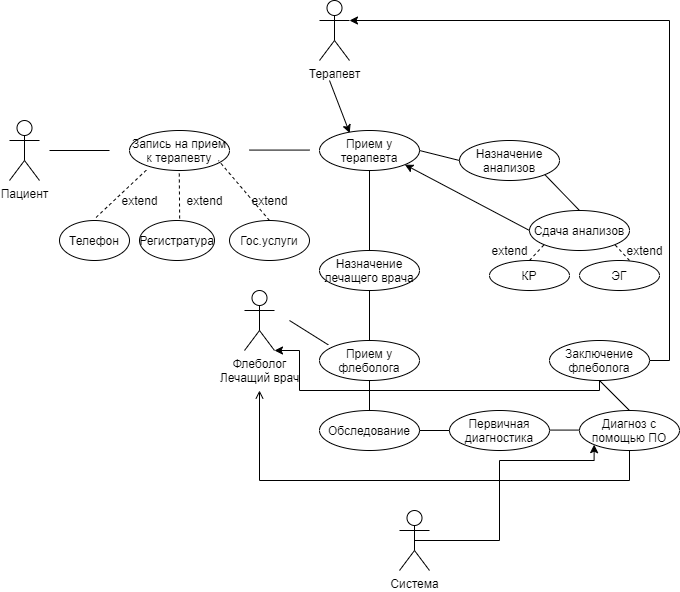

The diagram above was exported from draw.io. Its source (the exported page's mxGraphModel, read from the mxfile embedded in the PNG):
<mxGraphModel dx="1248" dy="663" grid="1" gridSize="10" guides="1" tooltips="1" connect="1" arrows="1" fold="1" page="1" pageScale="1" pageWidth="827" pageHeight="1169" math="0" shadow="0">
  <root>
    <mxCell id="0" />
    <mxCell id="1" parent="0" />
    <mxCell id="b_aoM5WCQlwcXKWQLSdb-1" value="Пациент&lt;br&gt;" style="shape=umlActor;verticalLabelPosition=bottom;verticalAlign=top;html=1;outlineConnect=0;" parent="1" vertex="1">
      <mxGeometry x="50" y="150" width="30" height="60" as="geometry" />
    </mxCell>
    <mxCell id="b_aoM5WCQlwcXKWQLSdb-4" value="Запись на прием к терапевту" style="ellipse;whiteSpace=wrap;html=1;align=center;" parent="1" vertex="1">
      <mxGeometry x="170" y="160" width="100" height="40" as="geometry" />
    </mxCell>
    <mxCell id="b_aoM5WCQlwcXKWQLSdb-5" value="" style="endArrow=none;dashed=1;html=1;entryX=0.185;entryY=0.951;entryDx=0;entryDy=0;entryPerimeter=0;exitX=0.522;exitY=-0.076;exitDx=0;exitDy=0;exitPerimeter=0;" parent="1" source="b_aoM5WCQlwcXKWQLSdb-8" target="b_aoM5WCQlwcXKWQLSdb-4" edge="1">
      <mxGeometry width="50" height="50" relative="1" as="geometry">
        <mxPoint x="170" y="250" as="sourcePoint" />
        <mxPoint x="220" y="200" as="targetPoint" />
      </mxGeometry>
    </mxCell>
    <mxCell id="b_aoM5WCQlwcXKWQLSdb-6" value="" style="endArrow=none;dashed=1;html=1;entryX=0.185;entryY=0.951;entryDx=0;entryDy=0;entryPerimeter=0;" parent="1" edge="1">
      <mxGeometry width="50" height="50" relative="1" as="geometry">
        <mxPoint x="220.25" y="260" as="sourcePoint" />
        <mxPoint x="219.75" y="200.00000000000006" as="targetPoint" />
      </mxGeometry>
    </mxCell>
    <mxCell id="b_aoM5WCQlwcXKWQLSdb-7" value="" style="endArrow=none;dashed=1;html=1;exitX=0.5;exitY=0;exitDx=0;exitDy=0;" parent="1" source="b_aoM5WCQlwcXKWQLSdb-10" edge="1">
      <mxGeometry width="50" height="50" relative="1" as="geometry">
        <mxPoint x="270" y="250" as="sourcePoint" />
        <mxPoint x="259" y="190" as="targetPoint" />
      </mxGeometry>
    </mxCell>
    <mxCell id="b_aoM5WCQlwcXKWQLSdb-8" value="Телефон" style="ellipse;whiteSpace=wrap;html=1;align=center;" parent="1" vertex="1">
      <mxGeometry x="100" y="250" width="70" height="40" as="geometry" />
    </mxCell>
    <mxCell id="b_aoM5WCQlwcXKWQLSdb-9" value="Регистратура" style="ellipse;whiteSpace=wrap;html=1;align=center;" parent="1" vertex="1">
      <mxGeometry x="180" y="250" width="75" height="40" as="geometry" />
    </mxCell>
    <mxCell id="b_aoM5WCQlwcXKWQLSdb-10" value="Гос.услуги" style="ellipse;whiteSpace=wrap;html=1;align=center;" parent="1" vertex="1">
      <mxGeometry x="270" y="250" width="80" height="40" as="geometry" />
    </mxCell>
    <mxCell id="b_aoM5WCQlwcXKWQLSdb-11" value="extend" style="text;html=1;align=center;verticalAlign=middle;resizable=0;points=[];autosize=1;strokeColor=none;" parent="1" vertex="1">
      <mxGeometry x="155" y="220" width="50" height="20" as="geometry" />
    </mxCell>
    <mxCell id="b_aoM5WCQlwcXKWQLSdb-14" value="extend" style="text;html=1;align=center;verticalAlign=middle;resizable=0;points=[];autosize=1;strokeColor=none;" parent="1" vertex="1">
      <mxGeometry x="220" y="220" width="50" height="20" as="geometry" />
    </mxCell>
    <mxCell id="b_aoM5WCQlwcXKWQLSdb-15" value="extend" style="text;html=1;align=center;verticalAlign=middle;resizable=0;points=[];autosize=1;strokeColor=none;" parent="1" vertex="1">
      <mxGeometry x="285" y="220" width="50" height="20" as="geometry" />
    </mxCell>
    <mxCell id="b_aoM5WCQlwcXKWQLSdb-16" value="" style="endArrow=none;html=1;" parent="1" edge="1">
      <mxGeometry width="50" height="50" relative="1" as="geometry">
        <mxPoint x="90" y="180" as="sourcePoint" />
        <mxPoint x="150" y="180" as="targetPoint" />
      </mxGeometry>
    </mxCell>
    <mxCell id="b_aoM5WCQlwcXKWQLSdb-17" value="" style="endArrow=none;html=1;" parent="1" edge="1">
      <mxGeometry width="50" height="50" relative="1" as="geometry">
        <mxPoint x="290" y="179.57999999999998" as="sourcePoint" />
        <mxPoint x="350" y="179.57999999999998" as="targetPoint" />
      </mxGeometry>
    </mxCell>
    <mxCell id="b_aoM5WCQlwcXKWQLSdb-19" value="Прием у терапевта" style="ellipse;whiteSpace=wrap;html=1;align=center;" parent="1" vertex="1">
      <mxGeometry x="360" y="160" width="100" height="40" as="geometry" />
    </mxCell>
    <mxCell id="b_aoM5WCQlwcXKWQLSdb-20" value="Терапевт&lt;br&gt;" style="shape=umlActor;verticalLabelPosition=bottom;verticalAlign=top;html=1;outlineConnect=0;" parent="1" vertex="1">
      <mxGeometry x="360" y="30" width="30" height="60" as="geometry" />
    </mxCell>
    <mxCell id="b_aoM5WCQlwcXKWQLSdb-23" value="Назначение анализов" style="ellipse;whiteSpace=wrap;html=1;align=center;" parent="1" vertex="1">
      <mxGeometry x="500" y="170" width="100" height="40" as="geometry" />
    </mxCell>
    <mxCell id="b_aoM5WCQlwcXKWQLSdb-24" value="" style="endArrow=none;html=1;exitX=1;exitY=0.5;exitDx=0;exitDy=0;" parent="1" source="b_aoM5WCQlwcXKWQLSdb-19" edge="1">
      <mxGeometry width="50" height="50" relative="1" as="geometry">
        <mxPoint x="470" y="210" as="sourcePoint" />
        <mxPoint x="500" y="190" as="targetPoint" />
      </mxGeometry>
    </mxCell>
    <mxCell id="b_aoM5WCQlwcXKWQLSdb-25" value="Сдача анализов" style="ellipse;whiteSpace=wrap;html=1;align=center;" parent="1" vertex="1">
      <mxGeometry x="570" y="240" width="100" height="40" as="geometry" />
    </mxCell>
    <mxCell id="b_aoM5WCQlwcXKWQLSdb-26" value="КР" style="ellipse;whiteSpace=wrap;html=1;align=center;" parent="1" vertex="1">
      <mxGeometry x="530" y="290" width="80" height="30" as="geometry" />
    </mxCell>
    <mxCell id="b_aoM5WCQlwcXKWQLSdb-27" value="ЭГ" style="ellipse;whiteSpace=wrap;html=1;align=center;" parent="1" vertex="1">
      <mxGeometry x="620" y="290" width="80" height="30" as="geometry" />
    </mxCell>
    <mxCell id="b_aoM5WCQlwcXKWQLSdb-31" value="" style="endArrow=none;html=1;entryX=1;entryY=1;entryDx=0;entryDy=0;exitX=0.5;exitY=0;exitDx=0;exitDy=0;" parent="1" source="b_aoM5WCQlwcXKWQLSdb-25" target="b_aoM5WCQlwcXKWQLSdb-23" edge="1">
      <mxGeometry width="50" height="50" relative="1" as="geometry">
        <mxPoint x="590" y="230" as="sourcePoint" />
        <mxPoint x="640" y="180" as="targetPoint" />
      </mxGeometry>
    </mxCell>
    <mxCell id="b_aoM5WCQlwcXKWQLSdb-32" value="" style="endArrow=classic;html=1;exitX=0;exitY=0.5;exitDx=0;exitDy=0;entryX=1;entryY=1;entryDx=0;entryDy=0;" parent="1" source="b_aoM5WCQlwcXKWQLSdb-25" target="b_aoM5WCQlwcXKWQLSdb-19" edge="1">
      <mxGeometry width="50" height="50" relative="1" as="geometry">
        <mxPoint x="440" y="270" as="sourcePoint" />
        <mxPoint x="490" y="220" as="targetPoint" />
      </mxGeometry>
    </mxCell>
    <mxCell id="b_aoM5WCQlwcXKWQLSdb-35" value="" style="endArrow=none;html=1;entryX=0.5;entryY=1;entryDx=0;entryDy=0;" parent="1" target="b_aoM5WCQlwcXKWQLSdb-19" edge="1">
      <mxGeometry width="50" height="50" relative="1" as="geometry">
        <mxPoint x="410" y="280" as="sourcePoint" />
        <mxPoint x="430" y="200" as="targetPoint" />
      </mxGeometry>
    </mxCell>
    <mxCell id="b_aoM5WCQlwcXKWQLSdb-36" value="Назначение лечащего врача" style="ellipse;whiteSpace=wrap;html=1;align=center;" parent="1" vertex="1">
      <mxGeometry x="360" y="280" width="100" height="40" as="geometry" />
    </mxCell>
    <mxCell id="b_aoM5WCQlwcXKWQLSdb-37" value="Флеболог&lt;br&gt;Лечащий врач" style="shape=umlActor;verticalLabelPosition=bottom;verticalAlign=top;html=1;outlineConnect=0;" parent="1" vertex="1">
      <mxGeometry x="285" y="320" width="30" height="60" as="geometry" />
    </mxCell>
    <mxCell id="b_aoM5WCQlwcXKWQLSdb-38" value="Прием у флеболога" style="ellipse;whiteSpace=wrap;html=1;align=center;" parent="1" vertex="1">
      <mxGeometry x="360" y="370" width="100" height="40" as="geometry" />
    </mxCell>
    <mxCell id="b_aoM5WCQlwcXKWQLSdb-42" value="Обследование" style="ellipse;whiteSpace=wrap;html=1;align=center;" parent="1" vertex="1">
      <mxGeometry x="360" y="440" width="100" height="40" as="geometry" />
    </mxCell>
    <mxCell id="b_aoM5WCQlwcXKWQLSdb-43" value="Первичная диагностика" style="ellipse;whiteSpace=wrap;html=1;align=center;" parent="1" vertex="1">
      <mxGeometry x="490" y="440" width="100" height="40" as="geometry" />
    </mxCell>
    <mxCell id="b_aoM5WCQlwcXKWQLSdb-51" style="edgeStyle=orthogonalEdgeStyle;rounded=0;orthogonalLoop=1;jettySize=auto;html=1;endArrow=open;endFill=0;" parent="1" source="b_aoM5WCQlwcXKWQLSdb-44" edge="1">
      <mxGeometry relative="1" as="geometry">
        <mxPoint x="300" y="420" as="targetPoint" />
        <Array as="points">
          <mxPoint x="670" y="510" />
          <mxPoint x="300" y="510" />
        </Array>
      </mxGeometry>
    </mxCell>
    <mxCell id="b_aoM5WCQlwcXKWQLSdb-44" value="Диагноз с помощью ПО" style="ellipse;whiteSpace=wrap;html=1;align=center;" parent="1" vertex="1">
      <mxGeometry x="620" y="440" width="100" height="40" as="geometry" />
    </mxCell>
    <mxCell id="b_aoM5WCQlwcXKWQLSdb-45" value="" style="endArrow=none;html=1;entryX=0.5;entryY=1;entryDx=0;entryDy=0;exitX=0.5;exitY=0;exitDx=0;exitDy=0;" parent="1" source="b_aoM5WCQlwcXKWQLSdb-42" target="b_aoM5WCQlwcXKWQLSdb-38" edge="1">
      <mxGeometry width="50" height="50" relative="1" as="geometry">
        <mxPoint x="380" y="460" as="sourcePoint" />
        <mxPoint x="430" y="410" as="targetPoint" />
      </mxGeometry>
    </mxCell>
    <mxCell id="b_aoM5WCQlwcXKWQLSdb-46" value="" style="endArrow=none;html=1;exitX=1;exitY=0.5;exitDx=0;exitDy=0;" parent="1" source="b_aoM5WCQlwcXKWQLSdb-42" edge="1">
      <mxGeometry width="50" height="50" relative="1" as="geometry">
        <mxPoint x="460" y="490" as="sourcePoint" />
        <mxPoint x="490" y="460" as="targetPoint" />
      </mxGeometry>
    </mxCell>
    <mxCell id="b_aoM5WCQlwcXKWQLSdb-48" value="" style="endArrow=none;html=1;exitX=1;exitY=0.5;exitDx=0;exitDy=0;" parent="1" edge="1">
      <mxGeometry width="50" height="50" relative="1" as="geometry">
        <mxPoint x="590" y="459.58000000000004" as="sourcePoint" />
        <mxPoint x="620" y="459.58000000000004" as="targetPoint" />
      </mxGeometry>
    </mxCell>
    <mxCell id="b_aoM5WCQlwcXKWQLSdb-49" value="" style="endArrow=none;html=1;entryX=0.088;entryY=0.109;entryDx=0;entryDy=0;entryPerimeter=0;" parent="1" target="b_aoM5WCQlwcXKWQLSdb-38" edge="1">
      <mxGeometry width="50" height="50" relative="1" as="geometry">
        <mxPoint x="330" y="350" as="sourcePoint" />
        <mxPoint x="380" y="340" as="targetPoint" />
      </mxGeometry>
    </mxCell>
    <mxCell id="b_aoM5WCQlwcXKWQLSdb-54" value="" style="endArrow=classic;html=1;entryX=0.302;entryY=0.063;entryDx=0;entryDy=0;entryPerimeter=0;" parent="1" target="b_aoM5WCQlwcXKWQLSdb-19" edge="1">
      <mxGeometry width="50" height="50" relative="1" as="geometry">
        <mxPoint x="370" y="110" as="sourcePoint" />
        <mxPoint x="390" y="120" as="targetPoint" />
      </mxGeometry>
    </mxCell>
    <mxCell id="dVjRCUpp0ZpcyaPpeAe3-2" style="edgeStyle=orthogonalEdgeStyle;rounded=0;orthogonalLoop=1;jettySize=auto;html=1;exitX=0.5;exitY=0.5;exitDx=0;exitDy=0;exitPerimeter=0;entryX=0;entryY=1;entryDx=0;entryDy=0;" edge="1" parent="1" source="dVjRCUpp0ZpcyaPpeAe3-1" target="b_aoM5WCQlwcXKWQLSdb-44">
      <mxGeometry relative="1" as="geometry">
        <Array as="points">
          <mxPoint x="540" y="490" />
          <mxPoint x="635" y="490" />
        </Array>
      </mxGeometry>
    </mxCell>
    <mxCell id="dVjRCUpp0ZpcyaPpeAe3-1" value="Система" style="shape=umlActor;verticalLabelPosition=bottom;verticalAlign=top;html=1;outlineConnect=0;" vertex="1" parent="1">
      <mxGeometry x="440" y="540" width="30" height="60" as="geometry" />
    </mxCell>
    <mxCell id="dVjRCUpp0ZpcyaPpeAe3-3" value="" style="endArrow=none;html=1;rounded=0;entryX=0.5;entryY=1;entryDx=0;entryDy=0;exitX=0.5;exitY=0;exitDx=0;exitDy=0;" edge="1" parent="1" source="b_aoM5WCQlwcXKWQLSdb-38" target="b_aoM5WCQlwcXKWQLSdb-36">
      <mxGeometry width="50" height="50" relative="1" as="geometry">
        <mxPoint x="370" y="370" as="sourcePoint" />
        <mxPoint x="420" y="320" as="targetPoint" />
      </mxGeometry>
    </mxCell>
    <mxCell id="dVjRCUpp0ZpcyaPpeAe3-8" style="edgeStyle=orthogonalEdgeStyle;rounded=0;orthogonalLoop=1;jettySize=auto;html=1;entryX=1;entryY=1;entryDx=0;entryDy=0;entryPerimeter=0;" edge="1" parent="1" source="dVjRCUpp0ZpcyaPpeAe3-4" target="b_aoM5WCQlwcXKWQLSdb-37">
      <mxGeometry relative="1" as="geometry">
        <Array as="points">
          <mxPoint x="640" y="420" />
          <mxPoint x="340" y="420" />
          <mxPoint x="340" y="380" />
        </Array>
      </mxGeometry>
    </mxCell>
    <mxCell id="dVjRCUpp0ZpcyaPpeAe3-9" style="edgeStyle=orthogonalEdgeStyle;rounded=0;orthogonalLoop=1;jettySize=auto;html=1;entryX=1;entryY=0.3333333333333333;entryDx=0;entryDy=0;entryPerimeter=0;" edge="1" parent="1" source="dVjRCUpp0ZpcyaPpeAe3-4" target="b_aoM5WCQlwcXKWQLSdb-20">
      <mxGeometry relative="1" as="geometry">
        <Array as="points">
          <mxPoint x="710" y="390" />
          <mxPoint x="710" y="50" />
        </Array>
      </mxGeometry>
    </mxCell>
    <mxCell id="dVjRCUpp0ZpcyaPpeAe3-4" value="Заключение флеболога" style="ellipse;whiteSpace=wrap;html=1;align=center;" vertex="1" parent="1">
      <mxGeometry x="590" y="370" width="100" height="40" as="geometry" />
    </mxCell>
    <mxCell id="dVjRCUpp0ZpcyaPpeAe3-5" value="" style="endArrow=none;html=1;rounded=0;entryX=0.5;entryY=1;entryDx=0;entryDy=0;exitX=0.5;exitY=0;exitDx=0;exitDy=0;" edge="1" parent="1" source="b_aoM5WCQlwcXKWQLSdb-44" target="dVjRCUpp0ZpcyaPpeAe3-4">
      <mxGeometry width="50" height="50" relative="1" as="geometry">
        <mxPoint x="630" y="450" as="sourcePoint" />
        <mxPoint x="680" y="400" as="targetPoint" />
      </mxGeometry>
    </mxCell>
    <mxCell id="dVjRCUpp0ZpcyaPpeAe3-10" value="" style="endArrow=none;dashed=1;html=1;rounded=0;entryX=0;entryY=1;entryDx=0;entryDy=0;exitX=0.5;exitY=0;exitDx=0;exitDy=0;" edge="1" parent="1" source="b_aoM5WCQlwcXKWQLSdb-26" target="b_aoM5WCQlwcXKWQLSdb-25">
      <mxGeometry width="50" height="50" relative="1" as="geometry">
        <mxPoint x="480" y="320" as="sourcePoint" />
        <mxPoint x="530" y="270" as="targetPoint" />
      </mxGeometry>
    </mxCell>
    <mxCell id="dVjRCUpp0ZpcyaPpeAe3-11" value="" style="endArrow=none;dashed=1;html=1;rounded=0;entryX=1;entryY=1;entryDx=0;entryDy=0;" edge="1" parent="1" target="b_aoM5WCQlwcXKWQLSdb-25">
      <mxGeometry width="50" height="50" relative="1" as="geometry">
        <mxPoint x="670" y="290" as="sourcePoint" />
        <mxPoint x="710" y="250" as="targetPoint" />
      </mxGeometry>
    </mxCell>
    <mxCell id="dVjRCUpp0ZpcyaPpeAe3-12" value="extend" style="text;html=1;align=center;verticalAlign=middle;resizable=0;points=[];autosize=1;strokeColor=none;" vertex="1" parent="1">
      <mxGeometry x="525" y="270" width="50" height="20" as="geometry" />
    </mxCell>
    <mxCell id="dVjRCUpp0ZpcyaPpeAe3-13" value="extend" style="text;html=1;align=center;verticalAlign=middle;resizable=0;points=[];autosize=1;strokeColor=none;" vertex="1" parent="1">
      <mxGeometry x="660" y="270" width="50" height="20" as="geometry" />
    </mxCell>
  </root>
</mxGraphModel>